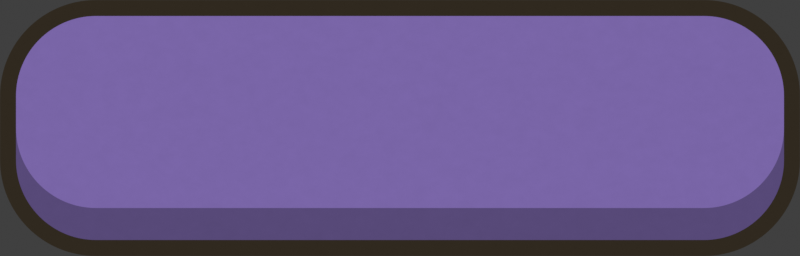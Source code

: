 # Source: ui-button-sound.blend  (saved by Blender 5.2.45; exported with 4.5.12 LTS)
import bpy
from mathutils import Matrix  # noqa: F401  (used for matrix-valued properties, if any)

bpy.ops.wm.read_factory_settings(use_empty=True)
scene = bpy.context.scene
scene.name = 'button_sound'

# ---- collections
col_01___button = bpy.data.collections.new('01 - Button'); scene.collection.children.link(col_01___button)
col_80___cameras_and_softbox_lights = bpy.data.collections.new('80 - Cameras and softbox lights'); scene.collection.children.link(col_80___cameras_and_softbox_lights)

# ---- materials (node trees are filled in below, after node groups)
mat_button_sound_ink = bpy.data.materials.new('button_sound_ink')
mat_button_sound_ink.diffuse_color = (0.02956, 0.02217, 0.0137, 1.0)
mat_button_sound_shade = bpy.data.materials.new('button_sound_shade')
mat_button_sound_shade.diffuse_color = (0.09531, 0.06663, 0.1878, 1.0)
mat_button_sound_fill = bpy.data.materials.new('button_sound_fill')
mat_button_sound_fill.diffuse_color = (0.1912, 0.1301, 0.3864, 1.0)

# ---- material node trees
mat_button_sound_ink.use_nodes = True; mat_button_sound_ink.node_tree.nodes.clear()
_N = mat_button_sound_ink.node_tree.nodes; _L = mat_button_sound_ink.node_tree.links
n0 = _N.new('ShaderNodeOutputMaterial'); n0.name = 'Material Output'; n0.location = (660, 0)
n1 = _N.new('ShaderNodeEmission'); n1.name = 'Emission'; n1.location = (180, -110)
n2 = _N.new('ShaderNodeTexNoise'); n2.name = 'Noise Texture'; n2.location = (-450, 0)
n2.width = 160
n2.inputs[2].default_value = 140.0
n2.inputs[3].default_value = 2.4
n2.inputs[4].default_value = 0.72
n3 = _N.new('ShaderNodeValToRGB'); n3.name = 'Color Ramp'; n3.location = (-170, 0)
while len(n3.color_ramp.elements) > 1: n3.color_ramp.elements.remove(n3.color_ramp.elements[-1])
n3.color_ramp.elements[0].position = 0.0; n3.color_ramp.elements[0].color = (0.02867, 0.02151, 0.01329, 1.0)
_e = n3.color_ramp.elements.new(1.0); _e.color = (0.03044, 0.02284, 0.01411, 1.0)
_L.new(n2.outputs[0], n3.inputs[0])
_L.new(n3.outputs[0], n1.inputs[0])
_L.new(n1.outputs[0], n0.inputs[0])
n0.is_active_output = True
mat_button_sound_shade.use_nodes = True; mat_button_sound_shade.node_tree.nodes.clear()
_N = mat_button_sound_shade.node_tree.nodes; _L = mat_button_sound_shade.node_tree.links
n0 = _N.new('ShaderNodeOutputMaterial'); n0.name = 'Material Output'; n0.location = (660, 0)
n1 = _N.new('ShaderNodeEmission'); n1.name = 'Emission'; n1.location = (180, -110)
n2 = _N.new('ShaderNodeTexNoise'); n2.name = 'Noise Texture'; n2.location = (-450, 0)
n2.width = 160
n2.inputs[2].default_value = 140.0
n2.inputs[3].default_value = 2.4
n2.inputs[4].default_value = 0.72
n3 = _N.new('ShaderNodeValToRGB'); n3.name = 'Color Ramp'; n3.location = (-170, 0)
while len(n3.color_ramp.elements) > 1: n3.color_ramp.elements.remove(n3.color_ramp.elements[-1])
n3.color_ramp.elements[0].position = 0.0; n3.color_ramp.elements[0].color = (0.09054, 0.06329, 0.1784, 1.0)
_e = n3.color_ramp.elements.new(1.0); _e.color = (0.1001, 0.06996, 0.1972, 1.0)
_L.new(n2.outputs[0], n3.inputs[0])
_L.new(n3.outputs[0], n1.inputs[0])
_L.new(n1.outputs[0], n0.inputs[0])
n0.is_active_output = True
mat_button_sound_fill.use_nodes = True; mat_button_sound_fill.node_tree.nodes.clear()
_N = mat_button_sound_fill.node_tree.nodes; _L = mat_button_sound_fill.node_tree.links
n0 = _N.new('ShaderNodeOutputMaterial'); n0.name = 'Material Output'; n0.location = (660, 0)
n1 = _N.new('ShaderNodeEmission'); n1.name = 'Emission'; n1.location = (180, -110)
n2 = _N.new('ShaderNodeTexNoise'); n2.name = 'Noise Texture'; n2.location = (-450, 0)
n2.width = 160
n2.inputs[2].default_value = 140.0
n2.inputs[3].default_value = 2.4
n2.inputs[4].default_value = 0.72
n3 = _N.new('ShaderNodeValToRGB'); n3.name = 'Color Ramp'; n3.location = (-170, 0)
while len(n3.color_ramp.elements) > 1: n3.color_ramp.elements.remove(n3.color_ramp.elements[-1])
n3.color_ramp.elements[0].position = 0.0; n3.color_ramp.elements[0].color = (0.1816, 0.1236, 0.3671, 1.0)
_e = n3.color_ramp.elements.new(1.0); _e.color = (0.2008, 0.1366, 0.4058, 1.0)
_L.new(n2.outputs[0], n3.inputs[0])
_L.new(n3.outputs[0], n1.inputs[0])
_L.new(n1.outputs[0], n0.inputs[0])
n0.is_active_output = True

# ---- world
world_world = bpy.data.worlds.new('World'); scene.world = world_world
world_world.use_nodes = True; world_world.node_tree.nodes.clear()
_N = world_world.node_tree.nodes; _L = world_world.node_tree.links
n0 = _N.new('ShaderNodeOutputWorld'); n0.name = 'World Output'; n0.location = (200, 100)
n1 = _N.new('ShaderNodeBackground'); n1.name = 'Background'; n1.location = (-200, 100)
n1.inputs[0].default_value = (0.05088, 0.05088, 0.05088, 1.0)
_L.new(n1.outputs[0], n0.inputs[0])
n0.is_active_output = True
world_world.color = (0.05088, 0.05088, 0.05088)
world_world.sun_shadow_jitter_overblur = 0.0

# ---- cameras
cam_button_sound___camera = bpy.data.cameras.new('button_sound - camera')
cam_button_sound___camera.type = 'ORTHO'
cam_button_sound___camera.clip_end = 100.0
cam_button_sound___camera.ortho_scale = 1.0

# ---- curves / text
cu_button_sound___ink_outline = bpy.data.curves.new('button_sound - ink outline', 'CURVE')
cu_button_sound___ink_outline.dimensions = '2D'
_sp = cu_button_sound___ink_outline.splines.new('BEZIER'); _sp.bezier_points.add(7)
_sp.bezier_points.foreach_set('co', [-0.38, 0.16, 0.0, 0.38, 0.16, 0.0, 0.5, 0.04, 0.0, 0.5, -0.04, 0.0, 0.38, -0.16, 0.0, -0.38, -0.16, 0.0, -0.5, -0.04, 0.0, -0.5, 0.04, 0.0])
_sp.bezier_points.foreach_set('handle_left', [-0.4463, 0.16, 0.0, 0.38, 0.16, 0.0, 0.5, 0.1063, 0.0, 0.5, -0.04, 0.0, 0.4463, -0.16, 0.0, -0.38, -0.16, 0.0, -0.5, -0.1063, 0.0, -0.5, 0.04, 0.0])
_sp.bezier_points.foreach_set('handle_right', [-0.38, 0.16, 0.0, 0.4463, 0.16, 0.0, 0.5, 0.04, 0.0, 0.5, -0.1063, 0.0, 0.38, -0.16, 0.0, -0.4463, -0.16, 0.0, -0.5, -0.04, 0.0, -0.5, 0.1063, 0.0])
_sp.resolution_u = 24
_sp.use_cyclic_u = True
cu_button_sound___ink_outline.materials.append(mat_button_sound_ink)
cu_button_sound___ink_outline.bevel_resolution = 2
cu_button_sound___ink_outline.extrude = 0.005
cu_button_sound___ink_outline.resolution_u = 24
cu_button_sound___ink_outline.render_resolution_u = 32
cu_button_sound___ink_outline.fill_mode = 'BOTH'
cu_button_sound___shade_base = bpy.data.curves.new('button_sound - shade base', 'CURVE')
cu_button_sound___shade_base.dimensions = '2D'
_sp = cu_button_sound___shade_base.splines.new('BEZIER'); _sp.bezier_points.add(7)
_sp.bezier_points.foreach_set('co', [-0.38, 0.14, 0.0, 0.38, 0.14, 0.0, 0.48, 0.04, 0.0, 0.48, -0.04, 0.0, 0.38, -0.14, 0.0, -0.38, -0.14, 0.0, -0.48, -0.04, 0.0, -0.48, 0.04, 0.0])
_sp.bezier_points.foreach_set('handle_left', [-0.4352, 0.14, 0.0, 0.38, 0.14, 0.0, 0.48, 0.09523, 0.0, 0.48, -0.04, 0.0, 0.4352, -0.14, 0.0, -0.38, -0.14, 0.0, -0.48, -0.09523, 0.0, -0.48, 0.04, 0.0])
_sp.bezier_points.foreach_set('handle_right', [-0.38, 0.14, 0.0, 0.4352, 0.14, 0.0, 0.48, 0.04, 0.0, 0.48, -0.09523, 0.0, 0.38, -0.14, 0.0, -0.4352, -0.14, 0.0, -0.48, -0.04, 0.0, -0.48, 0.09523, 0.0])
_sp.resolution_u = 24
_sp.use_cyclic_u = True
cu_button_sound___shade_base.materials.append(mat_button_sound_shade)
cu_button_sound___shade_base.bevel_resolution = 2
cu_button_sound___shade_base.extrude = 0.005
cu_button_sound___shade_base.resolution_u = 24
cu_button_sound___shade_base.render_resolution_u = 32
cu_button_sound___shade_base.fill_mode = 'BOTH'
cu_button_sound___bright_fill = bpy.data.curves.new('button_sound - bright fill', 'CURVE')
cu_button_sound___bright_fill.dimensions = '2D'
_sp = cu_button_sound___bright_fill.splines.new('BEZIER'); _sp.bezier_points.add(7)
_sp.bezier_points.foreach_set('co', [-0.38, 0.14, 0.0, 0.38, 0.14, 0.0, 0.48, 0.04, 0.0, 0.48, 0.0, 0.0, 0.38, -0.1, 0.0, -0.38, -0.1, 0.0, -0.48, 0.0, 0.0, -0.48, 0.04, 0.0])
_sp.bezier_points.foreach_set('handle_left', [-0.4352, 0.14, 0.0, 0.38, 0.14, 0.0, 0.48, 0.09523, 0.0, 0.48, 0.0, 0.0, 0.4352, -0.1, 0.0, -0.38, -0.1, 0.0, -0.48, -0.05523, 0.0, -0.48, 0.04, 0.0])
_sp.bezier_points.foreach_set('handle_right', [-0.38, 0.14, 0.0, 0.4352, 0.14, 0.0, 0.48, 0.04, 0.0, 0.48, -0.05523, 0.0, 0.38, -0.1, 0.0, -0.4352, -0.1, 0.0, -0.48, 0.0, 0.0, -0.48, 0.09523, 0.0])
_sp.resolution_u = 24
_sp.use_cyclic_u = True
cu_button_sound___bright_fill.materials.append(mat_button_sound_fill)
cu_button_sound___bright_fill.bevel_resolution = 2
cu_button_sound___bright_fill.extrude = 0.005
cu_button_sound___bright_fill.resolution_u = 24
cu_button_sound___bright_fill.render_resolution_u = 32
cu_button_sound___bright_fill.fill_mode = 'BOTH'

# ---- objects
ob_button_sound___ink_outline = bpy.data.objects.new('button_sound - ink outline', cu_button_sound___ink_outline)
ob_button_sound___shade_base = bpy.data.objects.new('button_sound - shade base', cu_button_sound___shade_base)
ob_button_sound___bright_fill = bpy.data.objects.new('button_sound - bright fill', cu_button_sound___bright_fill)
ob_button_sound___camera = bpy.data.objects.new('button_sound - camera', cam_button_sound___camera)

# ---- transforms, parenting, visibility, modifiers, constraints
ob_button_sound___ink_outline.location = (0.0, 0.0, 0.0)
ob_button_sound___shade_base.location = (0.0, 0.0, 0.02)
ob_button_sound___bright_fill.location = (0.0, 0.0, 0.04)
ob_button_sound___camera.location = (0.0, 0.0, 10.0)

# ---- collection membership
col_01___button.objects.link(ob_button_sound___ink_outline)
col_01___button.objects.link(ob_button_sound___shade_base)
col_01___button.objects.link(ob_button_sound___bright_fill)
col_80___cameras_and_softbox_lights.objects.link(ob_button_sound___camera)

# ---- scene / render settings (as saved in the file)
scene.camera = ob_button_sound___camera
scene.frame_start = 1; scene.frame_end = 250; scene.frame_set(1)
scene.render.engine = 'CYCLES'
scene.render.resolution_x = 600
scene.render.resolution_y = 192
scene.render.film_transparent = True
scene.render.bake_bias = 0.0
scene.render.bake_samples = 0
scene.render.compositor_device = 'GPU'
scene.cycles.samples = 32
scene.eevee.use_volume_custom_range = False
scene.eevee.fast_gi_thickness_near = 0.1
scene.eevee.fast_gi_thickness_far = 0.0
scene.eevee.ray_tracing_options.screen_trace_thickness = 0.1
scene.view_settings.view_transform = 'Standard'
bpy.context.view_layer.update()
